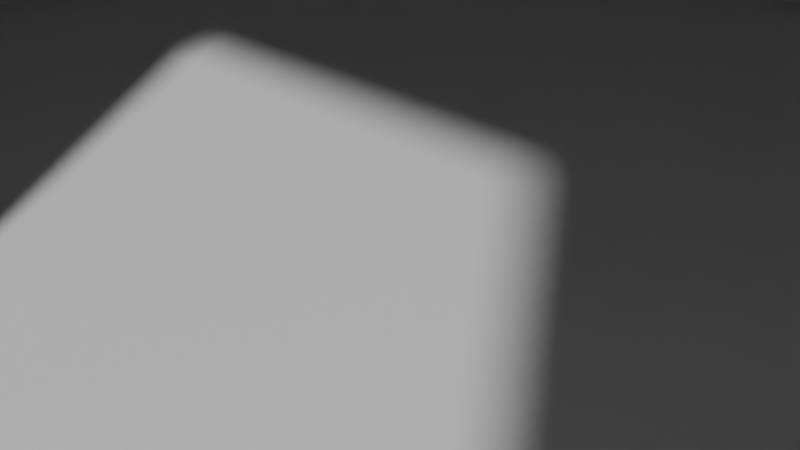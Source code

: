 # Source: bedroom.blend  (saved by Blender 5.0.118; exported with 4.5.12 LTS)
import bpy
from mathutils import Matrix  # noqa: F401  (used for matrix-valued properties, if any)

bpy.ops.wm.read_factory_settings(use_empty=True)
scene = bpy.context.scene
scene.name = 'Scene'

# ---- collections
col_ev = bpy.data.collections.new('ev'); scene.collection.children.link(col_ev)
col_room = bpy.data.collections.new('room'); scene.collection.children.link(col_room)

# ---- world
world_world = bpy.data.worlds.new('World'); scene.world = world_world
world_world.use_nodes = True; world_world.node_tree.nodes.clear()
_N = world_world.node_tree.nodes; _L = world_world.node_tree.links
n0 = _N.new('ShaderNodeOutputWorld'); n0.name = 'World Output'; n0.location = (200, 100)
n1 = _N.new('ShaderNodeBackground'); n1.name = 'Background'; n1.location = (-200, 100)
n1.inputs[0].default_value = (0.05088, 0.05088, 0.05088, 1.0)
_L.new(n1.outputs[0], n0.inputs[0])
n0.is_active_output = True
world_world.color = (0.05088, 0.05088, 0.05088)
world_world.sun_shadow_jitter_overblur = 0.0

# ---- cameras
cam_camera = bpy.data.cameras.new('Camera')
cam_camera.clip_end = 100.0
cam_camera.ortho_scale = 7.314

# ---- meshes
me_x = bpy.data.meshes.new('立方体')
me_x.from_pydata([(-1.0, 1.0, -1.0), (-1.0, 1.0, 1.0), (1.0, -1.0, -1.0), (1.0, -1.0, 1.0), (1.0, 1.0, -1.0), (1.0, 1.0, 1.0), (0.0, 1.0, -1.0), (0.0, 1.0, 1.0), (0.0, -1.0, -1.0), (0.0, -1.0, 1.0), (-1.0, 0.0, -1.0), (-1.0, 0.0, 1.0), (1.0, 0.0, -1.0), (1.0, 0.0, 1.0), (0.0, 0.0, 1.0), (0.0, 0.0, -1.0), (-1.0, -0.7, -1.0), (0.0, -0.7, 1.0), (0.0, -0.7, -1.0), (-1.0, -0.7, 1.0)], [], [(10, 11, 1, 0), (6, 7, 5, 4), (9, 17, 18, 8), (12, 13, 3, 2), (15, 12, 2, 8, 18), (2, 3, 9, 8), (0, 1, 7, 6), (0, 6, 15, 10), (5, 7, 14, 13), (7, 1, 11, 14), (6, 4, 12, 15), (4, 5, 13, 12), (16, 19, 11, 10), (18, 17, 19, 16), (10, 15, 18, 16), (14, 11, 19, 17), (13, 14, 17, 9, 3)])
_uv = me_x.uv_layers.new(name='UV贴图')
_uv.uv.foreach_set('vector', [0.375, 0.125, 0.625, 0.125, 0.625, 0.25, 0.375, 0.25, 0.375, 0.375, 0.625, 0.375, 0.625, 0.5, 0.375, 0.5, 0.625, 0.875, 0.75, 0.7125, 0.25, 0.7125, 0.375, 0.875, 0.375, 0.625, 0.625, 0.625, 0.625, 0.75, 0.375, 0.75, 0.25, 0.625, 0.375, 0.625, 0.375, 0.75, 0.25, 0.75, 0.25, 0.7125, 0.375, 0.75, 0.625, 0.75, 0.625, 0.875, 0.375, 0.875, 0.375, 0.25, 0.625, 0.25, 0.625, 0.375, 0.375, 0.375, 0.125, 0.5, 0.25, 0.5, 0.25, 0.625, 0.125, 0.625, 0.625, 0.5, 0.75, 0.5, 0.75, 0.625, 0.625, 0.625, 0.75, 0.5, 0.875, 0.5, 0.875, 0.625, 0.75, 0.625, 0.25, 0.5, 0.375, 0.5, 0.375, 0.625, 0.25, 0.625, 0.375, 0.5, 0.625, 0.5, 0.625, 0.625, 0.375, 0.625, 0.375, 0.0375, 0.625, 0.0375, 0.625, 0.125, 0.375, 0.125, 0.25, 0.7125, 0.75, 0.7125, 0.625, 0.0375, 0.125, 0.7125, 0.125, 0.625, 0.25, 0.625, 0.25, 0.7125, 0.125, 0.7125, 0.75, 0.625, 0.875, 0.625, 0.875, 0.7125, 0.75, 0.7125, 0.625, 0.625, 0.75, 0.625, 0.75, 0.7125, 0.75, 0.75, 0.625, 0.75])
me_x.update()
me_001 = bpy.data.meshes.new('立方体.001')
me_001.from_pydata([(-1.0, 0.45, -0.7017), (-1.0, 0.45, 0.6183), (1.0, 0.45, -0.7017), (1.0, 0.45, 0.6183), (-1.0, -0.45, -0.7017), (-1.0, -0.45, 0.6183), (1.0, -0.45, -0.7017), (1.0, -0.45, 0.6183), (-1.0, -0.85, 1.0), (-1.0, 0.85, 1.0), (-1.0, 0.85, -1.0), (1.0, 0.85, 1.0), (1.0, 0.85, -1.0), (1.0, -0.85, -1.0), (-1.0, -0.85, -1.0), (1.0, -0.85, 1.0), (-9.0, -0.45, 0.6183), (-9.0, 0.45, 0.6183), (-9.0, 0.45, -0.7017), (-9.0, -0.45, -0.7017)], [], [(0, 4, 19, 18), (10, 9, 11, 12), (11, 9, 8, 15), (10, 12, 13, 14), (8, 14, 13, 15), (1, 5, 8, 9), (0, 1, 9, 10), (3, 2, 12, 11), (2, 6, 13, 12), (4, 0, 10, 14), (7, 3, 11, 15), (6, 7, 15, 13), (5, 4, 14, 8), (19, 16, 17, 18), (5, 1, 17, 16), (4, 5, 16, 19), (1, 0, 18, 17), (2, 0, 4, 6), (4, 5, 7, 6), (1, 3, 7, 5), (1, 0, 2, 3)])
_uv = me_001.uv_layers.new(name='UV贴图')
_uv.uv.foreach_set('vector', [0.425, 0.2, 0.425, 0.0875, 0.425, 0.0875, 0.425, 0.2, 0.375, 0.25, 0.625, 0.25, 0.625, 0.5, 0.375, 0.5, 0.625, 0.5, 0.875, 0.5, 0.875, 0.7125, 0.625, 0.7125, 0.125, 0.5, 0.375, 0.5, 0.375, 0.7125, 0.125, 0.7125, 0.625, 0.0375, 0.375, 0.0375, 0.375, 0.7125, 0.625, 0.7125, 0.575, 0.2, 0.575, 0.0875, 0.625, 0.0375, 0.625, 0.25, 0.425, 0.2, 0.575, 0.2, 0.625, 0.25, 0.375, 0.25, 0.575, 0.55, 0.425, 0.55, 0.375, 0.5, 0.625, 0.5, 0.425, 0.55, 0.425, 0.6625, 0.375, 0.7125, 0.375, 0.5, 0.425, 0.0875, 0.425, 0.2, 0.375, 0.25, 0.375, 0.0375, 0.575, 0.6625, 0.575, 0.55, 0.625, 0.5, 0.625, 0.7125, 0.425, 0.6625, 0.575, 0.6625, 0.625, 0.7125, 0.375, 0.7125, 0.575, 0.0875, 0.425, 0.0875, 0.375, 0.0375, 0.625, 0.0375, 0.425, 0.0875, 0.575, 0.0875, 0.575, 0.2, 0.425, 0.2, 0.575, 0.0875, 0.575, 0.2, 0.575, 0.2, 0.575, 0.0875, 0.425, 0.0875, 0.575, 0.0875, 0.575, 0.0875, 0.425, 0.0875, 0.575, 0.2, 0.425, 0.2, 0.425, 0.2, 0.575, 0.2, 0.425, 0.55, 0.425, 0.2, 0.425, 0.0875, 0.425, 0.6625, 0.425, 0.0875, 0.575, 0.0875, 0.575, 0.6625, 0.425, 0.6625, 0.575, 0.2, 0.575, 0.55, 0.575, 0.6625, 0.575, 0.0875, 0.575, 0.2, 0.425, 0.2, 0.425, 0.55, 0.575, 0.55])
me_001.update()
me_003 = bpy.data.meshes.new('立方体.003')
me_003.from_pydata([(-1.0, -1.0, -1.0), (-1.0, -1.0, 1.0), (-1.0, 1.0, -1.0), (-1.0, 1.0, 1.0), (1.0, -1.0, -1.0), (1.0, -1.0, 1.0), (1.0, 1.0, -1.0), (1.0, 1.0, 1.0)], [], [(0, 1, 3, 2), (2, 3, 7, 6), (6, 7, 5, 4), (4, 5, 1, 0), (2, 6, 4, 0), (7, 3, 1, 5)])
_uv = me_003.uv_layers.new(name='UV贴图')
_uv.uv.foreach_set('vector', [0.375, 0.0, 0.625, 0.0, 0.625, 0.25, 0.375, 0.25, 0.375, 0.25, 0.625, 0.25, 0.625, 0.5, 0.375, 0.5, 0.375, 0.5, 0.625, 0.5, 0.625, 0.75, 0.375, 0.75, 0.375, 0.75, 0.625, 0.75, 0.625, 1.0, 0.375, 1.0, 0.125, 0.5, 0.375, 0.5, 0.375, 0.75, 0.125, 0.75, 0.625, 0.5, 0.875, 0.5, 0.875, 0.75, 0.625, 0.75])
me_003.update()
me_004 = bpy.data.meshes.new('立方体.004')
me_004.from_pydata([(-1.0, -0.15, -1.0), (-1.0, -0.15, 1.0), (1.0, -0.15, -1.0), (1.0, -0.15, 1.0), (-1.0, 0.15, -1.0), (-1.0, 0.15, 1.0), (1.0, 0.15, -1.0), (1.0, 0.15, 1.0)], [], [(6, 7, 3, 2), (2, 3, 1, 0), (4, 6, 2, 0), (7, 5, 1, 3), (0, 1, 5, 4), (5, 7, 6, 4)])
_uv = me_004.uv_layers.new(name='UV贴图')
_uv.uv.foreach_set('vector', [0.375, 0.7125, 0.625, 0.7125, 0.625, 0.75, 0.375, 0.75, 0.375, 0.75, 0.625, 0.75, 0.625, 1.0, 0.375, 1.0, 0.125, 0.7125, 0.375, 0.7125, 0.375, 0.75, 0.125, 0.75, 0.625, 0.7125, 0.875, 0.7125, 0.875, 0.75, 0.625, 0.75, 0.375, 0.0, 0.625, 0.0, 0.625, 0.0375, 0.375, 0.0375, 0.625, 0.0375, 0.625, 0.7125, 0.375, 0.7125, 0.375, 0.0375])
me_004.update()
me_005 = bpy.data.meshes.new('立方体.005')
me_005.from_pydata([(-1.0, -1.0, -1.0), (-1.0, -1.0, 1.0), (-1.0, 1.0, -1.0), (-1.0, 1.0, 1.0), (1.0, -1.0, -1.0), (1.0, -1.0, 1.0), (1.0, 1.0, -1.0), (1.0, 1.0, 1.0)], [], [(0, 1, 3, 2), (2, 3, 7, 6), (6, 7, 5, 4), (4, 5, 1, 0), (2, 6, 4, 0), (7, 3, 1, 5)])
_uv = me_005.uv_layers.new(name='UV贴图')
_uv.uv.foreach_set('vector', [0.375, 0.0, 0.625, 0.0, 0.625, 0.25, 0.375, 0.25, 0.375, 0.25, 0.625, 0.25, 0.625, 0.5, 0.375, 0.5, 0.375, 0.5, 0.625, 0.5, 0.625, 0.75, 0.375, 0.75, 0.375, 0.75, 0.625, 0.75, 0.625, 1.0, 0.375, 1.0, 0.125, 0.5, 0.375, 0.5, 0.375, 0.75, 0.125, 0.75, 0.625, 0.5, 0.875, 0.5, 0.875, 0.75, 0.625, 0.75])
me_005.update()
me_006 = bpy.data.meshes.new('立方体.006')
me_006.from_pydata([(-1.0, -1.0, -1.0), (-1.0, -1.0, 1.0), (-1.0, 1.0, -1.0), (-1.0, 1.0, 1.0), (1.0, -1.0, -1.0), (1.0, -1.0, 1.0), (1.0, 1.0, -1.0), (1.0, 1.0, 1.0)], [], [(0, 1, 3, 2), (2, 3, 7, 6), (6, 7, 5, 4), (4, 5, 1, 0), (2, 6, 4, 0), (7, 3, 1, 5)])
_uv = me_006.uv_layers.new(name='UV贴图')
_uv.uv.foreach_set('vector', [0.375, 0.0, 0.625, 0.0, 0.625, 0.25, 0.375, 0.25, 0.375, 0.25, 0.625, 0.25, 0.625, 0.5, 0.375, 0.5, 0.375, 0.5, 0.625, 0.5, 0.625, 0.75, 0.375, 0.75, 0.375, 0.75, 0.625, 0.75, 0.625, 1.0, 0.375, 1.0, 0.125, 0.5, 0.375, 0.5, 0.375, 0.75, 0.125, 0.75, 0.625, 0.5, 0.875, 0.5, 0.875, 0.75, 0.625, 0.75])
me_006.update()
me_007 = bpy.data.meshes.new('立方体.007')
me_007.from_pydata([(-1.0, 1.0, -1.0), (-1.0, 1.0, 1.0), (1.0, -1.0, -1.0), (1.0, -1.0, 1.0), (1.0, 1.0, -1.0), (1.0, 1.0, 1.0), (0.0, 1.0, -1.0), (0.0, 1.0, 1.0), (0.0, -1.0, -1.0), (0.0, -1.0, 1.0), (-1.0, 0.0, -1.0), (-1.0, 0.0, 1.0), (1.0, 0.0, -1.0), (1.0, 0.0, 1.0), (0.0, 0.0, 1.0), (0.0, 0.0, -1.0), (-1.0, -0.7, -1.0), (0.0, -0.7, 1.0), (0.0, -0.7, -1.0), (-1.0, -0.7, 1.0)], [], [(10, 11, 1, 0), (6, 7, 5, 4), (9, 17, 18, 8), (12, 13, 3, 2), (15, 12, 2, 8, 18), (2, 3, 9, 8), (0, 1, 7, 6), (0, 6, 15, 10), (5, 7, 14, 13), (7, 1, 11, 14), (6, 4, 12, 15), (4, 5, 13, 12), (16, 19, 11, 10), (18, 17, 19, 16), (10, 15, 18, 16), (14, 11, 19, 17), (13, 14, 17, 9, 3)])
_uv = me_007.uv_layers.new(name='UV贴图')
_uv.uv.foreach_set('vector', [0.375, 0.125, 0.625, 0.125, 0.625, 0.25, 0.375, 0.25, 0.375, 0.375, 0.625, 0.375, 0.625, 0.5, 0.375, 0.5, 0.625, 0.875, 0.75, 0.7125, 0.25, 0.7125, 0.375, 0.875, 0.375, 0.625, 0.625, 0.625, 0.625, 0.75, 0.375, 0.75, 0.25, 0.625, 0.375, 0.625, 0.375, 0.75, 0.25, 0.75, 0.25, 0.7125, 0.375, 0.75, 0.625, 0.75, 0.625, 0.875, 0.375, 0.875, 0.375, 0.25, 0.625, 0.25, 0.625, 0.375, 0.375, 0.375, 0.125, 0.5, 0.25, 0.5, 0.25, 0.625, 0.125, 0.625, 0.625, 0.5, 0.75, 0.5, 0.75, 0.625, 0.625, 0.625, 0.75, 0.5, 0.875, 0.5, 0.875, 0.625, 0.75, 0.625, 0.25, 0.5, 0.375, 0.5, 0.375, 0.625, 0.25, 0.625, 0.375, 0.5, 0.625, 0.5, 0.625, 0.625, 0.375, 0.625, 0.375, 0.0375, 0.625, 0.0375, 0.625, 0.125, 0.375, 0.125, 0.25, 0.7125, 0.75, 0.7125, 0.625, 0.0375, 0.125, 0.7125, 0.125, 0.625, 0.25, 0.625, 0.25, 0.7125, 0.125, 0.7125, 0.75, 0.625, 0.875, 0.625, 0.875, 0.7125, 0.75, 0.7125, 0.625, 0.625, 0.75, 0.625, 0.75, 0.7125, 0.75, 0.75, 0.625, 0.75])
me_007.update()
me_008 = bpy.data.meshes.new('立方体.008')
me_008.from_pydata([(-1.0, 0.85, -1.0), (-1.0, 0.85, 1.0), (1.0, 0.85, -1.0), (1.0, 0.85, 1.0), (-1.0, -0.85, -1.0), (-1.0, -0.85, 1.0), (1.0, -0.85, -1.0), (1.0, -0.85, 1.0)], [], [(4, 5, 1, 0), (0, 1, 3, 2), (3, 1, 5, 7), (0, 2, 6, 4), (2, 3, 7, 6), (5, 4, 6, 7)])
_uv = me_008.uv_layers.new(name='UV贴图')
_uv.uv.foreach_set('vector', [0.375, 0.0375, 0.625, 0.0375, 0.625, 0.25, 0.375, 0.25, 0.375, 0.25, 0.625, 0.25, 0.625, 0.5, 0.375, 0.5, 0.625, 0.5, 0.875, 0.5, 0.875, 0.7125, 0.625, 0.7125, 0.125, 0.5, 0.375, 0.5, 0.375, 0.7125, 0.125, 0.7125, 0.375, 0.5, 0.625, 0.5, 0.625, 0.7125, 0.375, 0.7125, 0.625, 0.0375, 0.375, 0.0375, 0.375, 0.7125, 0.625, 0.7125])
me_008.update()

# ---- objects
ob_camera = bpy.data.objects.new('Camera', cam_camera)
ob_roof = bpy.data.objects.new('roof', me_x)
ob_wall1 = bpy.data.objects.new('wall1', me_001)
ob_wall3 = bpy.data.objects.new('wall3', me_003)
ob_wall4 = bpy.data.objects.new('wall4', me_004)
ob_wall2 = bpy.data.objects.new('wall2', me_005)
ob_wall5 = bpy.data.objects.new('wall5', me_006)
ob_floor = bpy.data.objects.new('floor', me_007)
ob_wall1_bkup = bpy.data.objects.new('wall1.bkup', me_008)

# ---- transforms, parenting, visibility, modifiers, constraints
ob_camera.location = (7.359, -6.926, 4.958)
ob_camera.rotation_euler = (1.109, 0.0, 0.8149)
ob_camera.lock_rotations_4d = False
ob_camera.empty_display_type = 'ARROWS'
ob_camera.color = (0.0, 0.0, 0.0, 0.0)
ob_camera.display_type = 'WIRE'
ob_camera.lineart.crease_threshold = 0.0
ob_roof.location = (0.0, 0.0, 12.5)
ob_roof.scale = (10.0, 10.0, 0.25)
ob_wall1.location = (-9.75, 1.5, 6.25)
ob_wall1.scale = (0.25, 10.0, 6.0)
ob_wall3.location = (9.75, 0.0, 6.25)
ob_wall3.scale = (0.25, 10.0, 6.0)
ob_wall4.location = (0.25, -8.5, 6.25)
ob_wall4.scale = (0.25, 10.0, 6.0)
ob_wall2.location = (0.0, 9.75, 6.25)
ob_wall2.rotation_euler = (0.0, 0.0, 1.571)
ob_wall2.scale = (0.25, 10.0, 6.0)
ob_wall5.location = (-4.75, -6.75, 6.25)
ob_wall5.rotation_euler = (0.0, 0.0, 1.571)
ob_wall5.scale = (0.25, 5.25, 6.0)
ob_floor.location = (0.0, 0.0, 0.0)
ob_floor.scale = (10.0, 10.0, 0.25)
ob_wall1_bkup.location = (-114.0, 1.5, 6.25)
ob_wall1_bkup.scale = (0.25, 10.0, 6.0)

# ---- collection membership
col_ev.objects.link(ob_camera)
col_room.objects.link(ob_roof)
col_room.objects.link(ob_wall1)
col_room.objects.link(ob_wall3)
col_room.objects.link(ob_wall4)
col_room.objects.link(ob_wall2)
col_room.objects.link(ob_wall5)
col_room.objects.link(ob_floor)
col_room.objects.link(ob_wall1_bkup)

# ---- scene / render settings (as saved in the file)
scene.camera = ob_camera
scene.frame_start = 1; scene.frame_end = 250; scene.frame_set(1)
scene.render.engine = 'BLENDER_EEVEE_NEXT'
scene.render.bake_bias = 0.0
scene.render.bake_samples = 0
scene.cycles.sampling_pattern = 'TABULATED_SOBOL'
scene.eevee.use_volume_custom_range = False
bpy.context.view_layer.update()

# ---- added for rendering (the .blend has no usable light): sun
light_auto_sun = bpy.data.lights.new('AutoSun', 'SUN')
light_auto_sun.energy = 3.0
light_auto_sun.angle = 0.0523599
ob_auto_sun = bpy.data.objects.new('AutoSun', light_auto_sun)
scene.collection.objects.link(ob_auto_sun)
ob_auto_sun.rotation_euler = (0.872665, 0.174533, 0.523599)
bpy.context.view_layer.update()
